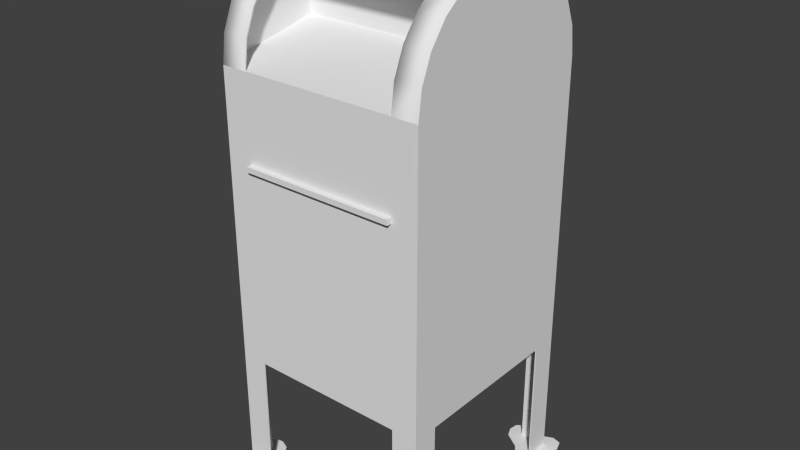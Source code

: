# Source: mailbox.blend  (saved by Blender 2.75.0; exported with 4.5.12 LTS)
import bpy
from mathutils import Matrix  # noqa: F401  (used for matrix-valued properties, if any)

bpy.ops.wm.read_factory_settings(use_empty=True)
scene = bpy.context.scene
scene.name = 'Scene'

# ---- collections
col_collection_1 = bpy.data.collections.new('Collection 1'); scene.collection.children.link(col_collection_1)

# ---- world
world_world = bpy.data.worlds.new('World'); scene.world = world_world
world_world.color = (0.05088, 0.05088, 0.05088)
world_world.use_sun_shadow = False
world_world.sun_shadow_jitter_overblur = 0.0
world_world.cycles.sampling_method = 'MANUAL'
world_world.cycles.sample_map_resolution = 256

# ---- meshes
me_plane = bpy.data.meshes.new('Plane')
me_plane.from_pydata([(-1.0, -1.0, -0.75), (1.5, -1.0, -0.75), (-1.0, -1.0, 11.5), (1.5, -1.0, 11.5), (-1.0, 1.5, -0.75), (-1.0, 1.5, 11.5), (1.5, -0.875, -0.75), (1.5, -0.875, 11.5), (-0.875, -0.875, -0.75), (-0.875, -0.875, 11.5), (-0.875, 1.5, -0.75), (-0.875, 1.5, 11.5), (19.0, -1.0, -0.75), (19.0, 1.5, -0.75), (19.0, -1.0, 11.5), (19.0, 1.5, 11.5), (16.5, -1.0, -0.75), (16.5, -1.0, 11.5), (18.88, 1.5, -0.75), (18.88, 1.5, 11.5), (18.88, -0.875, -0.75), (18.88, -0.875, 11.5), (16.5, -0.875, -0.75), (16.5, -0.875, 11.5), (19.0, 19.0, -0.75), (16.5, 19.0, -0.75), (19.0, 19.0, 11.5), (16.5, 19.0, 11.5), (19.0, 16.5, -0.75), (19.0, 16.5, 11.5), (16.5, 18.88, -0.75), (16.5, 18.88, 11.5), (18.88, 18.88, -0.75), (18.88, 18.88, 11.5), (18.88, 16.5, -0.75), (18.88, 16.5, 11.5), (-1.0, 19.0, -0.75), (-1.0, 16.5, -0.75), (-1.0, 19.0, 11.5), (-1.0, 16.5, 11.5), (1.5, 19.0, -0.75), (1.5, 19.0, 11.5), (-0.875, 16.5, -0.75), (-0.875, 16.5, 11.5), (-0.875, 18.88, -0.75), (-0.875, 18.88, 11.5), (1.5, 18.88, -0.75), (1.5, 18.88, 11.5), (-1.0, -1.0, 39.0), (1.5, -1.0, 39.0), (-1.0, 1.5, 39.0), (19.0, -1.0, 39.0), (19.0, 1.5, 39.0), (16.5, -1.0, 39.0), (19.0, 19.0, 39.0), (16.5, 19.0, 39.0), (19.0, 16.5, 39.0), (-1.0, 19.0, 39.0), (-1.0, 16.5, 39.0), (1.5, 19.0, 39.0), (-1.0, -0.6592, 41.59), (1.5, -0.6592, 41.59), (-1.0, 0.3398, 44.0), (1.5, 0.3398, 44.0), (-1.0, 1.929, 46.07), (1.5, 1.929, 46.07), (-1.0, 4.0, 47.66), (1.5, 4.0, 47.66), (-1.0, 6.412, 48.66), (1.5, 6.412, 48.66), (-1.0, 9.0, 49.0), (1.5, 9.0, 49.0), (-1.0, 11.59, 48.66), (1.5, 11.59, 48.66), (-1.0, 14.0, 47.66), (1.5, 14.0, 47.66), (-1.0, 16.07, 46.07), (1.5, 16.07, 46.07), (-1.0, 17.66, 44.0), (1.5, 17.66, 44.0), (-1.0, 18.66, 41.59), (1.5, 18.66, 41.59), (1.5, -0.5385, 41.56), (-0.875, -0.875, 39.0), (19.0, -0.6592, 41.59), (16.5, -0.6592, 41.59), (19.0, 0.3398, 44.0), (16.5, 0.3398, 44.0), (19.0, 1.929, 46.07), (16.5, 1.929, 46.07), (19.0, 4.0, 47.66), (16.5, 4.0, 47.66), (19.0, 6.412, 48.66), (16.5, 6.412, 48.66), (19.0, 9.0, 49.0), (16.5, 9.0, 49.0), (19.0, 11.59, 48.66), (16.5, 11.59, 48.66), (19.0, 14.0, 47.66), (16.5, 14.0, 47.66), (19.0, 16.07, 46.07), (16.5, 16.07, 46.07), (19.0, 17.66, 44.0), (16.5, 17.66, 44.0), (19.0, 18.66, 41.59), (16.5, 18.66, 41.59), (16.5, -0.875, 39.0), (1.5, -0.875, 39.0), (18.88, 9.0, 48.87), (18.88, 9.0, 41.0), (-0.875, 9.0, 41.0), (-0.875, 9.0, 48.87), (1.5, 9.0, 48.87), (16.5, 9.0, 41.0), (1.5, 9.0, 41.0), (18.88, -0.875, 39.0), (18.88, -0.5385, 41.56), (18.88, 0.448, 43.94), (18.88, 2.017, 45.98), (18.88, 4.063, 47.55), (18.88, 6.444, 48.54), (16.5, 9.0, 48.87), (16.5, -0.5385, 41.56), (16.5, 0.448, 43.94), (16.5, 2.017, 45.98), (16.5, 4.063, 47.55), (16.5, 6.444, 48.54), (1.5, 0.448, 43.94), (1.5, 2.017, 45.98), (1.5, 4.063, 47.55), (1.5, 6.444, 48.54), (-0.875, -0.5385, 41.56), (-0.875, 0.448, 43.94), (-0.875, 2.017, 45.98), (-0.875, 4.063, 47.55), (-0.875, 6.444, 48.54), (16.5, -1.0, 30.5), (1.5, -1.0, 30.5), (16.5, -1.0, 31.0), (1.5, -1.0, 31.0), (1.5, -1.5, 31.0), (1.5, -1.5, 30.5), (16.5, -1.5, 31.0), (16.5, -1.5, 30.5), (-2.125, -2.125, -1.0), (-2.375, -1.25, -1.0), (-1.25, -2.375, -1.0), (2.875, -0.875, -0.75), (2.75, -1.75, -0.75), (-0.125, -1.75, -1.0), (1.0, -1.75, -1.0), (2.0, -2.25, -1.0), (2.75, -1.75, -1.0), (2.0, -2.25, -0.75), (2.875, -0.875, -1.0), (-0.125, -1.75, -0.75), (2.5, 0.0, -1.0), (-2.375, -1.25, -0.75), (1.0, 1.0, -1.0), (-2.125, -2.125, -0.75), (0.0, 2.5, -1.0), (-1.25, -2.375, -0.75), (-0.875, 2.875, -1.0), (1.0, -1.75, -0.75), (-1.75, 2.75, -1.0), (-2.25, 2.0, -1.0), (-1.875, -0.125, -1.0), (-1.875, 1.0, -1.0), (2.5, 0.0, -0.75), (1.0, 1.0, -0.75), (0.0, 2.5, -0.75), (-0.875, 2.875, -0.75), (-1.75, 2.75, -0.75), (-2.25, 2.0, -0.75), (-1.875, -0.125, -0.75), (-1.875, 1.0, -0.75), (-2.125, 20.12, -1.0), (-2.375, 19.25, -1.0), (-1.25, 20.38, -1.0), (2.875, 18.88, -0.75), (2.75, 19.75, -0.75), (-0.125, 19.75, -1.0), (1.0, 19.75, -1.0), (2.0, 20.25, -1.0), (2.75, 19.75, -1.0), (2.0, 20.25, -0.75), (2.875, 18.88, -1.0), (-0.125, 19.75, -0.75), (2.5, 18.0, -1.0), (-2.375, 19.25, -0.75), (1.0, 17.0, -1.0), (-2.125, 20.12, -0.75), (0.0, 15.5, -1.0), (-1.25, 20.38, -0.75), (-0.875, 15.12, -1.0), (1.0, 19.75, -0.75), (-1.75, 15.25, -1.0), (-2.25, 16.0, -1.0), (-1.875, 18.12, -1.0), (-1.875, 17.0, -1.0), (2.5, 18.0, -0.75), (1.0, 17.0, -0.75), (0.0, 15.5, -0.75), (-0.875, 15.12, -0.75), (-1.75, 15.25, -0.75), (-2.25, 16.0, -0.75), (-1.875, 18.12, -0.75), (-1.875, 17.0, -0.75), (20.12, 20.12, -1.0), (19.25, 20.38, -1.0), (20.38, 19.25, -1.0), (18.88, 15.12, -0.75), (19.75, 15.25, -0.75), (19.75, 18.12, -1.0), (19.75, 17.0, -1.0), (20.25, 16.0, -1.0), (19.75, 15.25, -1.0), (20.25, 16.0, -0.75), (18.88, 15.12, -1.0), (19.75, 18.12, -0.75), (18.0, 15.5, -1.0), (19.25, 20.38, -0.75), (17.0, 17.0, -1.0), (20.12, 20.12, -0.75), (15.5, 18.0, -1.0), (20.38, 19.25, -0.75), (15.12, 18.88, -1.0), (19.75, 17.0, -0.75), (15.25, 19.75, -1.0), (16.0, 20.25, -1.0), (18.12, 19.88, -1.0), (17.0, 19.88, -1.0), (18.0, 15.5, -0.75), (17.0, 17.0, -0.75), (15.5, 18.0, -0.75), (15.12, 18.88, -0.75), (15.25, 19.75, -0.75), (16.0, 20.25, -0.75), (18.12, 19.88, -0.75), (17.0, 19.88, -0.75), (20.12, -2.125, -1.0), (20.38, -1.25, -1.0), (19.25, -2.375, -1.0), (15.12, -0.875, -0.75), (15.25, -1.75, -0.75), (18.12, -1.75, -1.0), (17.0, -1.75, -1.0), (16.0, -2.25, -1.0), (15.25, -1.75, -1.0), (16.0, -2.25, -0.75), (15.12, -0.875, -1.0), (18.12, -1.75, -0.75), (15.5, -2.384e-07, -1.0), (20.38, -1.25, -0.75), (17.0, 1.0, -1.0), (20.12, -2.125, -0.75), (18.0, 2.5, -1.0), (19.25, -2.375, -0.75), (19.0, 3.0, -1.0), (17.0, -1.75, -0.75), (19.88, 2.875, -1.0), (20.25, 2.0, -1.0), (19.88, -0.125, -1.0), (19.88, 1.0, -1.0), (15.5, -2.384e-07, -0.75), (17.0, 1.0, -0.75), (18.0, 2.5, -0.75), (19.0, 3.0, -0.75), (19.88, 2.875, -0.75), (20.25, 2.0, -0.75), (19.88, -0.125, -0.75), (19.88, 1.0, -0.75)], [(48, 83), (51, 115)], [(0, 1, 3, 2), (0, 2, 5, 4), (3, 1, 6, 7), (7, 6, 8, 9), (9, 8, 10, 11), (5, 11, 10, 4), (12, 13, 15, 14), (12, 14, 17, 16), (15, 13, 18, 19), (19, 18, 20, 21), (21, 20, 22, 23), (17, 23, 22, 16), (24, 25, 27, 26), (24, 26, 29, 28), (27, 25, 30, 31), (31, 30, 32, 33), (33, 32, 34, 35), (29, 35, 34, 28), (36, 37, 39, 38), (36, 38, 41, 40), (39, 37, 42, 43), (43, 42, 44, 45), (45, 44, 46, 47), (41, 47, 46, 40), (7, 23, 17, 3), (5, 39, 43, 11), (19, 35, 29, 15), (31, 47, 41, 27), (33, 35, 31), (45, 47, 43), (9, 11, 7), (21, 23, 19), (7, 11, 43, 47, 31, 35, 19, 23), (14, 15, 52, 51), (27, 41, 59, 55), (29, 26, 54, 56), (26, 27, 55, 54), (49, 139, 138, 53), (15, 29, 56, 52), (41, 38, 57, 59), (39, 5, 50, 58), (5, 2, 48, 50), (38, 39, 58, 57), (48, 49, 61, 60), (60, 61, 63, 62), (62, 63, 65, 64), (64, 65, 67, 66), (66, 67, 69, 68), (68, 69, 71, 70), (70, 71, 73, 72), (72, 73, 75, 74), (74, 75, 77, 76), (76, 77, 79, 78), (78, 79, 81, 80), (57, 80, 81, 59), (53, 51, 84, 85), (85, 84, 86, 87), (87, 86, 88, 89), (89, 88, 90, 91), (91, 90, 92, 93), (93, 92, 94, 95), (95, 94, 96, 97), (97, 96, 98, 99), (99, 98, 100, 101), (101, 100, 102, 103), (103, 102, 104, 105), (55, 105, 104, 54), (48, 60, 62, 64, 66, 68, 70, 72, 74, 76, 78, 80, 57, 58, 50), (52, 56, 54, 104, 102, 100, 98, 96, 94, 92, 90, 88, 86, 84, 51), (55, 59, 81, 105), (79, 103, 105, 81), (77, 101, 103, 79), (75, 99, 101, 77), (73, 97, 99, 75), (71, 95, 97, 73), (69, 93, 95, 71), (67, 91, 93, 69), (112, 114, 113, 121), (126, 121, 108, 120), (121, 113, 109, 108), (114, 112, 111, 110), (116, 115, 106, 122), (109, 113, 106, 115), (119, 118, 124, 125), (117, 116, 122, 123), (120, 119, 125, 126), (118, 117, 123, 124), (110, 83, 107, 114), (53, 106, 107, 49), (113, 114, 107, 106), (109, 115, 116, 117, 118, 119, 120, 108), (130, 135, 111, 112), (129, 134, 135, 130), (133, 134, 129, 128), (127, 132, 133, 128), (131, 132, 127, 82), (83, 131, 82, 107), (110, 111, 135, 134, 133, 132, 131, 83), (67, 129, 125, 91), (67, 65, 128, 129), (63, 127, 128, 65), (63, 61, 82, 127), (61, 49, 107, 82), (85, 122, 106, 53), (87, 123, 122, 85), (89, 124, 123, 87), (91, 125, 124, 89), (126, 125, 129, 130), (126, 130, 112, 121), (139, 137, 141, 140), (3, 17, 136, 137), (2, 137, 139, 48), (51, 138, 136, 14), (53, 138, 51), (17, 14, 136), (3, 137, 2), (48, 139, 49), (141, 143, 142, 140), (136, 138, 142, 143), (138, 139, 140, 142), (137, 136, 143, 141), (144, 145, 166, 167, 165, 164, 162, 160, 158, 156, 154, 152, 151, 150, 149, 146), (162, 171, 170, 160), (156, 168, 147, 154), (149, 155, 161, 146), (164, 172, 171, 162), (150, 163, 155, 149), (165, 173, 172, 164), (158, 169, 168, 156), (151, 153, 163, 150), (145, 157, 174, 166), (152, 148, 153, 151), (166, 174, 175, 167), (144, 159, 157, 145), (160, 170, 169, 158), (167, 175, 173, 165), (146, 161, 159, 144), (154, 147, 148, 152), (159, 161, 0), (0, 155, 163, 1), (155, 0, 161), (4, 175, 174, 0), (174, 157, 0), (157, 159, 0), (163, 153, 1), (153, 148, 1), (1, 148, 147, 6), (147, 168, 6), (6, 168, 169, 8), (8, 169, 170, 10), (10, 171, 172, 4), (171, 10, 170), (175, 4, 173), (172, 173, 4), (176, 178, 181, 182, 183, 184, 186, 188, 190, 192, 194, 196, 197, 199, 198, 177), (194, 192, 202, 203), (188, 186, 179, 200), (181, 178, 193, 187), (196, 194, 203, 204), (182, 181, 187, 195), (197, 196, 204, 205), (190, 188, 200, 201), (183, 182, 195, 185), (177, 198, 206, 189), (184, 183, 185, 180), (198, 199, 207, 206), (176, 177, 189, 191), (192, 190, 201, 202), (199, 197, 205, 207), (178, 176, 191, 193), (186, 184, 180, 179), (36, 40, 195, 187), (187, 193, 36), (191, 36, 193), (189, 36, 191), (206, 36, 189), (37, 36, 206, 207), (207, 205, 37), (204, 37, 205), (42, 37, 204, 203), (203, 202, 42), (44, 42, 202, 201), (46, 44, 201, 200), (200, 179, 46), (40, 46, 179, 180), (195, 40, 185), (180, 185, 40), (208, 210, 213, 214, 215, 216, 218, 220, 222, 224, 226, 228, 229, 231, 230, 209), (226, 224, 234, 235), (220, 218, 211, 232), (213, 210, 225, 219), (228, 226, 235, 236), (214, 213, 219, 227), (229, 228, 236, 237), (222, 220, 232, 233), (215, 214, 227, 217), (209, 230, 238, 221), (216, 215, 217, 212), (230, 231, 239, 238), (208, 209, 221, 223), (224, 222, 233, 234), (231, 229, 237, 239), (210, 208, 223, 225), (218, 216, 212, 211), (240, 242, 245, 246, 247, 248, 250, 252, 254, 256, 258, 260, 261, 263, 262, 241), (258, 256, 266, 267), (252, 250, 243, 264), (245, 242, 257, 251), (260, 258, 267, 268), (246, 245, 251, 259), (261, 260, 268, 269), (254, 252, 264, 265), (247, 246, 259, 249), (241, 262, 270, 253), (248, 247, 249, 244), (262, 263, 271, 270), (240, 241, 253, 255), (256, 254, 265, 266), (263, 261, 269, 271), (242, 240, 255, 257), (250, 248, 244, 243), (24, 28, 227, 219), (219, 225, 24), (223, 24, 225), (221, 24, 223), (238, 24, 221), (25, 24, 238, 239), (239, 237, 25), (236, 25, 237), (30, 25, 236, 235), (235, 234, 30), (32, 30, 234, 233), (34, 32, 233, 232), (28, 34, 211, 212), (232, 211, 34), (212, 217, 28), (227, 28, 217), (12, 16, 259, 251), (251, 257, 12), (255, 12, 257), (253, 12, 255), (270, 12, 253), (13, 12, 270, 271), (271, 269, 13), (18, 13, 268, 267), (268, 13, 269), (267, 266, 18), (20, 18, 266, 265), (22, 20, 265, 264), (16, 22, 243, 244), (264, 243, 22), (244, 249, 16), (259, 16, 249)])
me_plane.polygons.foreach_set('use_smooth', [0, 0, 0, 0, 0, 0, 0, 0, 0, 0, 0, 0, 0, 0, 0, 0, 0, 0, 0, 0, 0, 0, 0, 0, 0, 0, 0, 0, 0, 0, 0, 0, 0, 0, 0, 0, 0, 0, 0, 0, 0, 0, 0, 1, 1, 1, 1, 1, 1, 1, 1, 1, 1, 1, 1, 1, 1, 1, 1, 1, 1, 1, 1, 1, 1, 1, 1, 0, 0, 1, 1, 1, 1, 1, 1, 1, 1, 0, 1, 0, 0, 1, 0, 1, 1, 1, 1, 0, 0, 0, 0, 1, 1, 1, 1, 1, 1, 0, 0, 0, 0, 0, 0, 0, 0, 0, 0, 1, 1, 0, 0, 0, 0, 0, 0, 0, 0, 0, 0, 0, 0, 0, 1, 1, 1, 1, 1, 1, 1, 1, 1, 1, 1, 1, 1, 1, 1, 1, 0, 0, 0, 0, 0, 0, 0, 0, 0, 0, 0, 0, 0, 0, 0, 0, 0, 1, 1, 1, 1, 1, 1, 1, 1, 1, 1, 1, 1, 1, 1, 1, 1, 0, 0, 0, 0, 0, 0, 0, 0, 0, 0, 0, 0, 0, 0, 0, 0, 0, 1, 1, 1, 1, 1, 1, 1, 1, 1, 1, 1, 1, 1, 1, 1, 1, 0, 1, 1, 1, 1, 1, 1, 1, 1, 1, 1, 1, 1, 1, 1, 1, 1, 0, 0, 0, 0, 0, 0, 0, 0, 0, 0, 0, 0, 0, 0, 0, 0, 0, 0, 0, 0, 0, 0, 0, 0, 0, 0, 0, 0, 0, 0, 0, 0])
_uv = me_plane.uv_layers.new(name='UVMap')
_uv.uv.foreach_set('vector', [0.07942, 0.5728, 0.1174, 0.5728, 0.1174, 0.7591, 0.07942, 0.7591, 0.07942, 0.5728, 0.07942, 0.7591, 0.04141, 0.7591, 0.04141, 0.5728, 0.1174, 0.7591, 0.1174, 0.5728, 0.1207, 0.5728, 0.1207, 0.759, 0.1207, 0.759, 0.1207, 0.5728, 0.1568, 0.5728, 0.1568, 0.759, 0.002056, 0.759, 0.002056, 0.5728, 0.03816, 0.5728, 0.03816, 0.759, 0.04141, 0.7591, 0.03816, 0.759, 0.03816, 0.5728, 0.04141, 0.5728, 0.07942, 0.5728, 0.1174, 0.5728, 0.1174, 0.7591, 0.07942, 0.7591, 0.07942, 0.5728, 0.07942, 0.7591, 0.04141, 0.7591, 0.04141, 0.5728, 0.1174, 0.7591, 0.1174, 0.5728, 0.1207, 0.5728, 0.1207, 0.759, 0.1207, 0.759, 0.1207, 0.5728, 0.1568, 0.5728, 0.1568, 0.759, 0.002056, 0.759, 0.002056, 0.5728, 0.03816, 0.5728, 0.03816, 0.759, 0.04141, 0.7591, 0.03816, 0.759, 0.03816, 0.5728, 0.04141, 0.5728, 0.07942, 0.5728, 0.1174, 0.5728, 0.1174, 0.7591, 0.07941, 0.7591, 0.07942, 0.5728, 0.07941, 0.7591, 0.04141, 0.7591, 0.04141, 0.5728, 0.1174, 0.7591, 0.1174, 0.5728, 0.1207, 0.5728, 0.1207, 0.759, 0.1207, 0.759, 0.1207, 0.5728, 0.1568, 0.5728, 0.1568, 0.759, 0.002054, 0.759, 0.002057, 0.5728, 0.03816, 0.5728, 0.03816, 0.759, 0.04141, 0.7591, 0.03816, 0.759, 0.03816, 0.5728, 0.04141, 0.5728, 0.07942, 0.5728, 0.1174, 0.5728, 0.1174, 0.7591, 0.07941, 0.7591, 0.07942, 0.5728, 0.07941, 0.7591, 0.04141, 0.7591, 0.04141, 0.5728, 0.1174, 0.7591, 0.1174, 0.5728, 0.1207, 0.5728, 0.1207, 0.759, 0.1207, 0.759, 0.1207, 0.5728, 0.1568, 0.5728, 0.1568, 0.759, 0.002054, 0.759, 0.002057, 0.5728, 0.03816, 0.5728, 0.03816, 0.759, 0.04141, 0.7591, 0.03816, 0.759, 0.03816, 0.5728, 0.04141, 0.5728, 0.7046, 0.0335, 0.7046, 0.2194, 0.7013, 0.2194, 0.7013, 0.03352, 0.734, 0.0008173, 0.9199, 0.0008174, 0.9199, 0.004062, 0.734, 0.004062, 0.734, 0.2488, 0.9199, 0.2488, 0.9199, 0.2521, 0.734, 0.2521, 0.9494, 0.2194, 0.9494, 0.0335, 0.9526, 0.03348, 0.9526, 0.2194, 0.9494, 0.2488, 0.9199, 0.2488, 0.9494, 0.2194, 0.9494, 0.004062, 0.9494, 0.0335, 0.9199, 0.004062, 0.7046, 0.004062, 0.734, 0.004062, 0.7046, 0.0335, 0.7046, 0.2488, 0.7046, 0.2194, 0.734, 0.2488, 0.7046, 0.0335, 0.734, 0.004062, 0.9199, 0.004062, 0.9494, 0.0335, 0.9494, 0.2194, 0.9199, 0.2488, 0.734, 0.2488, 0.7046, 0.2194, 0.001611, 0.00154, 0.03938, 0.00154, 0.03938, 0.4169, 0.001611, 0.4169, 0.3552, 0.4673, 0.6066, 0.4673, 0.6066, 0.9282, 0.3552, 0.9282, 0.266, 0.00154, 0.3037, 0.00154, 0.3037, 0.4169, 0.266, 0.4169, 0.3133, 0.4673, 0.3552, 0.4673, 0.3552, 0.9282, 0.3133, 0.9282, 0.3553, 0.4617, 0.3554, 0.3283, 0.6075, 0.3283, 0.6075, 0.4616, 0.03938, 0.00154, 0.266, 0.00154, 0.266, 0.4169, 0.03938, 0.4169, 0.6066, 0.4673, 0.6485, 0.4673, 0.6485, 0.9282, 0.6066, 0.9282, 0.03938, 0.00154, 0.266, 0.00154, 0.266, 0.4169, 0.03938, 0.4169, 0.266, 0.00154, 0.3037, 0.00154, 0.3037, 0.4169, 0.266, 0.4169, 0.001612, 0.00154, 0.03938, 0.00154, 0.03938, 0.4169, 0.001611, 0.4169, 0.6533, 0.1357, 0.6968, 0.1357, 0.6968, 0.1811, 0.6533, 0.1811, 0.6533, 0.1811, 0.6968, 0.1811, 0.6968, 0.2264, 0.6533, 0.2264, 0.6533, 0.2264, 0.6968, 0.2264, 0.6968, 0.2718, 0.6533, 0.2718, 0.6533, 0.2718, 0.6968, 0.2718, 0.6968, 0.3171, 0.6533, 0.3171, 0.6533, 0.3171, 0.6968, 0.3171, 0.6968, 0.3625, 0.6533, 0.3625, 0.6533, 0.3625, 0.6968, 0.3625, 0.6968, 0.4078, 0.6533, 0.4078, 0.6533, 0.4078, 0.6968, 0.4078, 0.6968, 0.4532, 0.6533, 0.4532, 0.6533, 0.4532, 0.6968, 0.4532, 0.6968, 0.4985, 0.6533, 0.4985, 0.6533, 0.4985, 0.6968, 0.4985, 0.6968, 0.5439, 0.6533, 0.5439, 0.6533, 0.5439, 0.6968, 0.5439, 0.6968, 0.5892, 0.6533, 0.5892, 0.6533, 0.5892, 0.6968, 0.5892, 0.6968, 0.6345, 0.6533, 0.6345, 0.6533, 0.6799, 0.6533, 0.6345, 0.6968, 0.6345, 0.6968, 0.6799, 0.9573, 0.1357, 1.001, 0.1357, 1.001, 0.1811, 0.9573, 0.1811, 0.9573, 0.1811, 1.001, 0.1811, 1.001, 0.2264, 0.9573, 0.2264, 0.9573, 0.2264, 1.001, 0.2264, 1.001, 0.2718, 0.9573, 0.2718, 0.9573, 0.2718, 1.001, 0.2718, 1.001, 0.3171, 0.9573, 0.3171, 0.9573, 0.3171, 1.001, 0.3171, 1.001, 0.3625, 0.9573, 0.3625, 0.9573, 0.3625, 1.001, 0.3625, 1.001, 0.4078, 0.9573, 0.4078, 0.9573, 0.4078, 1.001, 0.4078, 1.001, 0.4532, 0.9573, 0.4532, 0.9573, 0.4532, 1.001, 0.4532, 1.001, 0.4985, 0.9573, 0.4985, 0.9573, 0.4985, 1.001, 0.4985, 1.001, 0.5439, 0.9573, 0.5439, 0.9573, 0.5439, 1.001, 0.5439, 1.001, 0.5892, 0.9573, 0.5892, 0.9573, 0.5892, 1.001, 0.5892, 1.001, 0.6345, 0.9573, 0.6345, 0.9573, 0.6799, 0.9573, 0.6345, 1.001, 0.6345, 1.001, 0.6799, 0.3037, 0.4169, 0.2986, 0.456, 0.2835, 0.4925, 0.2595, 0.5238, 0.2282, 0.5478, 0.1918, 0.5628, 0.1527, 0.568, 0.1136, 0.5628, 0.07714, 0.5478, 0.04585, 0.5238, 0.02185, 0.4925, 0.006758, 0.456, 0.001611, 0.4169, 0.03938, 0.4169, 0.266, 0.4169, 0.03938, 0.4169, 0.266, 0.4169, 0.3037, 0.4169, 0.2986, 0.456, 0.2835, 0.4925, 0.2595, 0.5238, 0.2282, 0.5478, 0.1918, 0.5628, 0.1527, 0.568, 0.1136, 0.5628, 0.07714, 0.5478, 0.04586, 0.5238, 0.02185, 0.4925, 0.006759, 0.456, 0.001611, 0.4169, 0.9573, 0.6799, 0.6968, 0.6799, 0.6968, 0.6345, 0.9573, 0.6345, 0.6968, 0.5892, 0.9573, 0.5892, 0.9573, 0.6345, 0.6968, 0.6345, 0.6968, 0.5439, 0.9573, 0.5439, 0.9573, 0.5892, 0.6968, 0.5892, 0.6968, 0.4985, 0.9573, 0.4985, 0.9573, 0.5439, 0.6968, 0.5439, 0.6968, 0.4532, 0.9573, 0.4532, 0.9573, 0.4985, 0.6968, 0.4985, 0.6968, 0.4078, 0.9573, 0.4078, 0.9573, 0.4532, 0.6968, 0.4532, 0.6968, 0.3625, 0.9573, 0.3625, 0.9573, 0.4078, 0.6968, 0.4078, 0.6968, 0.3171, 0.9573, 0.3171, 0.9573, 0.3625, 0.6968, 0.3625, 0.696, 0.9979, 0.696, 0.8615, 0.9558, 0.8615, 0.9558, 0.9979, 0.04038, 0.9565, 0.04038, 0.9956, 0.004366, 0.9956, 0.004366, 0.9565, 0.9558, 0.9979, 0.9558, 0.8615, 0.9969, 0.8615, 0.9969, 0.9979, 0.696, 0.8615, 0.696, 0.9979, 0.6548, 0.9979, 0.6548, 0.8615, 0.004366, 0.8002, 0.004365, 0.7611, 0.04038, 0.7611, 0.04038, 0.8002, 0.9969, 0.8615, 0.9558, 0.8615, 0.9558, 0.687, 0.9969, 0.687, 0.004366, 0.9174, 0.004366, 0.8783, 0.04038, 0.8783, 0.04038, 0.9174, 0.004366, 0.8392, 0.004366, 0.8002, 0.04038, 0.8002, 0.04038, 0.8392, 0.004366, 0.9565, 0.004366, 0.9174, 0.04038, 0.9174, 0.04038, 0.9565, 0.004366, 0.8783, 0.004366, 0.8392, 0.04038, 0.8392, 0.04038, 0.8783, 0.6548, 0.8615, 0.6548, 0.687, 0.696, 0.687, 0.696, 0.8615, 0.9558, 0.6824, 0.9558, 0.687, 0.696, 0.687, 0.696, 0.6824, 0.9558, 0.8615, 0.696, 0.8615, 0.696, 0.687, 0.9558, 0.687, 0.2325, 0.764, 0.04557, 0.7644, 0.06118, 0.8096, 0.08795, 0.8492, 0.1241, 0.8805, 0.1671, 0.9015, 0.214, 0.9105, 0.2617, 0.9072, 0.2678, 0.9565, 0.3038, 0.9565, 0.3038, 0.9956, 0.2678, 0.9956, 0.2678, 0.9174, 0.3038, 0.9174, 0.3038, 0.9565, 0.2678, 0.9565, 0.3038, 0.8783, 0.3038, 0.9174, 0.2678, 0.9174, 0.2678, 0.8783, 0.2678, 0.8392, 0.3038, 0.8392, 0.3038, 0.8783, 0.2678, 0.8783, 0.3038, 0.8002, 0.3038, 0.8392, 0.2678, 0.8392, 0.2678, 0.8002, 0.3038, 0.7611, 0.3038, 0.8002, 0.2678, 0.8002, 0.2678, 0.7611, 0.2326, 0.7642, 0.2616, 0.9074, 0.2139, 0.9107, 0.167, 0.9015, 0.124, 0.8805, 0.08796, 0.8491, 0.06125, 0.8094, 0.04573, 0.7642, 0.5286, 0.9305, 0.5286, 0.9321, 0.4352, 0.9327, 0.4352, 0.9311, 0.5286, 0.9305, 0.5623, 0.935, 0.5619, 0.9366, 0.5286, 0.9321, 0.5938, 0.9481, 0.5929, 0.9495, 0.5619, 0.9366, 0.5623, 0.935, 0.5938, 0.9481, 0.6207, 0.9689, 0.6196, 0.9701, 0.5929, 0.9495, 0.6207, 0.9689, 0.6414, 0.996, 0.64, 0.9968, 0.6196, 0.9701, 0.3429, 0.969, 0.344, 0.9702, 0.3235, 0.9968, 0.3221, 0.996, 0.3699, 0.9484, 0.3707, 0.9498, 0.344, 0.9702, 0.3429, 0.969, 0.4014, 0.9354, 0.4018, 0.937, 0.3707, 0.9498, 0.3699, 0.9484, 0.4352, 0.9311, 0.4352, 0.9327, 0.4018, 0.937, 0.4014, 0.9354, 0.04038, 0.9565, 0.04038, 0.9174, 0.2678, 0.9174, 0.2678, 0.9565, 0.04038, 0.9565, 0.2678, 0.9565, 0.2678, 0.9956, 0.04038, 0.9956, 0.7014, 0.2838, 0.7014, 0.2759, 0.7092, 0.2759, 0.7092, 0.2838, 0.3555, 0.001452, 0.6075, 0.001486, 0.6075, 0.3198, 0.3554, 0.3198, 0.3136, 0.001447, 0.3554, 0.3198, 0.3554, 0.3283, 0.3136, 0.4615, 0.6492, 0.4615, 0.6075, 0.3283, 0.6075, 0.3198, 0.6494, 0.001504, 0.6075, 0.4616, 0.6075, 0.3283, 0.6492, 0.4615, 0.6075, 0.001486, 0.6494, 0.001504, 0.6075, 0.3198, 0.3555, 0.001452, 0.3554, 0.3198, 0.3136, 0.001447, 0.3136, 0.4615, 0.3554, 0.3283, 0.3553, 0.4617, 0.7092, 0.2759, 0.9444, 0.2759, 0.9444, 0.2838, 0.7092, 0.2838, 0.9523, 0.2759, 0.9523, 0.2838, 0.9444, 0.2838, 0.9444, 0.2759, 0.9444, 0.2916, 0.7092, 0.2916, 0.7092, 0.2838, 0.9444, 0.2838, 0.7092, 0.2681, 0.9444, 0.2681, 0.9444, 0.2759, 0.7092, 0.2759, 0.164, 0.7386, 0.1618, 0.7188, 0.1766, 0.6964, 0.1807, 0.6721, 0.1762, 0.6491, 0.1897, 0.6347, 0.209, 0.6352, 0.2266, 0.6464, 0.2428, 0.6824, 0.2715, 0.7094, 0.2765, 0.7297, 0.2706, 0.7481, 0.2526, 0.7562, 0.2328, 0.7418, 0.2086, 0.7377, 0.182, 0.7472, 0.7407, 0.2595, 0.7407, 0.263, 0.7275, 0.263, 0.7275, 0.2595, 0.9256, 0.2595, 0.9256, 0.263, 0.9124, 0.263, 0.9124, 0.2595, 0.8564, 0.2595, 0.8564, 0.263, 0.8385, 0.263, 0.8385, 0.2595, 0.753, 0.2595, 0.753, 0.263, 0.7407, 0.263, 0.7407, 0.2595, 0.872, 0.2595, 0.872, 0.263, 0.8564, 0.263, 0.8564, 0.2595, 0.7656, 0.2595, 0.7656, 0.263, 0.753, 0.263, 0.753, 0.2595, 0.9507, 0.2595, 0.9507, 0.263, 0.9256, 0.263, 0.9256, 0.2595, 0.8876, 0.2595, 0.8876, 0.263, 0.872, 0.263, 0.872, 0.2595, 0.8132, 0.2595, 0.8132, 0.263, 0.7961, 0.263, 0.7961, 0.2595, 0.9001, 0.2595, 0.9001, 0.263, 0.8876, 0.263, 0.8876, 0.2595, 0.7961, 0.2595, 0.7961, 0.263, 0.7804, 0.263, 0.7804, 0.2595, 0.8258, 0.2595, 0.8258, 0.263, 0.8132, 0.263, 0.8132, 0.2595, 0.7275, 0.2595, 0.7275, 0.263, 0.7024, 0.263, 0.7024, 0.2595, 0.7804, 0.2595, 0.7804, 0.263, 0.7656, 0.263, 0.7656, 0.2595, 0.8385, 0.2595, 0.8385, 0.263, 0.8258, 0.263, 0.8258, 0.2595, 0.9124, 0.2595, 0.9124, 0.263, 0.9001, 0.263, 0.9001, 0.2595, 0.3099, 0.5873, 0.3121, 0.6071, 0.2815, 0.6076, 0.2815, 0.6076, 0.2946, 0.6292, 0.2905, 0.6535, 0.2725, 0.6616, 0.2946, 0.6292, 0.2815, 0.6076, 0.3121, 0.6071, 0.2275, 0.5986, 0.2415, 0.5815, 0.2658, 0.5855, 0.2815, 0.6076, 0.2658, 0.5855, 0.2919, 0.5788, 0.2815, 0.6076, 0.2919, 0.5788, 0.3099, 0.5873, 0.2815, 0.6076, 0.2905, 0.6535, 0.2977, 0.6769, 0.2725, 0.6616, 0.2977, 0.6769, 0.2842, 0.6912, 0.2725, 0.6616, 0.2725, 0.6616, 0.2842, 0.6912, 0.2649, 0.6908, 0.2698, 0.6611, 0.2649, 0.6908, 0.2473, 0.6795, 0.2698, 0.6611, 0.2698, 0.6611, 0.2473, 0.6795, 0.2311, 0.6436, 0.2784, 0.6098, 0.2784, 0.6098, 0.2311, 0.6436, 0.2023, 0.6166, 0.2271, 0.6013, 0.2271, 0.6013, 0.1974, 0.5963, 0.2033, 0.5779, 0.2275, 0.5986, 0.1974, 0.5963, 0.2271, 0.6013, 0.2023, 0.6166, 0.2415, 0.5815, 0.2275, 0.5986, 0.2212, 0.5698, 0.2033, 0.5779, 0.2212, 0.5698, 0.2275, 0.5986, 0.164, 0.7386, 0.1618, 0.7188, 0.1793, 0.6968, 0.1834, 0.6725, 0.1762, 0.6491, 0.1897, 0.6347, 0.209, 0.6352, 0.2266, 0.6464, 0.2428, 0.6824, 0.2715, 0.7094, 0.2765, 0.7297, 0.2706, 0.7481, 0.2526, 0.7562, 0.2324, 0.7445, 0.2081, 0.7404, 0.182, 0.7472, 0.7407, 0.263, 0.7275, 0.263, 0.7275, 0.2595, 0.7407, 0.2595, 0.9256, 0.263, 0.9124, 0.263, 0.9124, 0.2595, 0.9256, 0.2595, 0.8564, 0.263, 0.8385, 0.263, 0.8385, 0.2595, 0.8564, 0.2595, 0.753, 0.263, 0.7407, 0.263, 0.7407, 0.2595, 0.753, 0.2595, 0.872, 0.263, 0.8564, 0.263, 0.8564, 0.2595, 0.872, 0.2595, 0.7656, 0.263, 0.753, 0.263, 0.753, 0.2595, 0.7656, 0.2595, 0.9507, 0.263, 0.9256, 0.263, 0.9256, 0.2595, 0.9507, 0.2595, 0.8876, 0.263, 0.872, 0.263, 0.872, 0.2595, 0.8876, 0.2595, 0.8132, 0.263, 0.7961, 0.263, 0.7961, 0.2595, 0.8132, 0.2595, 0.9001, 0.263, 0.8876, 0.263, 0.8876, 0.2595, 0.9001, 0.2595, 0.7961, 0.263, 0.7804, 0.263, 0.7804, 0.2595, 0.7961, 0.2595, 0.8258, 0.263, 0.8132, 0.263, 0.8132, 0.2595, 0.8258, 0.2595, 0.7275, 0.263, 0.7024, 0.263, 0.7024, 0.2595, 0.7275, 0.2595, 0.7804, 0.263, 0.7656, 0.263, 0.7656, 0.2595, 0.7804, 0.2595, 0.8385, 0.263, 0.8258, 0.263, 0.8258, 0.2595, 0.8385, 0.2595, 0.9124, 0.263, 0.9001, 0.263, 0.9001, 0.2595, 0.9124, 0.2595, 0.2815, 0.6076, 0.2275, 0.5986, 0.241, 0.5842, 0.2653, 0.5882, 0.2653, 0.5882, 0.2919, 0.5788, 0.2815, 0.6076, 0.3099, 0.5873, 0.2815, 0.6076, 0.2919, 0.5788, 0.3121, 0.6071, 0.2815, 0.6076, 0.3099, 0.5873, 0.2973, 0.6296, 0.2815, 0.6076, 0.3121, 0.6071, 0.2725, 0.6616, 0.2815, 0.6076, 0.2973, 0.6296, 0.2932, 0.6539, 0.2932, 0.6539, 0.2977, 0.6769, 0.2725, 0.6616, 0.2842, 0.6912, 0.2725, 0.6616, 0.2977, 0.6769, 0.2698, 0.6611, 0.2725, 0.6616, 0.2842, 0.6912, 0.2649, 0.6908, 0.2649, 0.6908, 0.2473, 0.6795, 0.2698, 0.6611, 0.2784, 0.6098, 0.2698, 0.6611, 0.2473, 0.6795, 0.2311, 0.6436, 0.2271, 0.6013, 0.2784, 0.6098, 0.2311, 0.6436, 0.2023, 0.6166, 0.2023, 0.6166, 0.1974, 0.5963, 0.2271, 0.6013, 0.2275, 0.5986, 0.2271, 0.6013, 0.1974, 0.5963, 0.2033, 0.5779, 0.241, 0.5842, 0.2275, 0.5986, 0.2212, 0.5698, 0.2033, 0.5779, 0.2212, 0.5698, 0.2275, 0.5986, 0.164, 0.7386, 0.1618, 0.7188, 0.1793, 0.6968, 0.1834, 0.6725, 0.1762, 0.6491, 0.1897, 0.6347, 0.209, 0.6352, 0.2266, 0.6464, 0.2428, 0.6824, 0.2715, 0.7094, 0.2765, 0.7297, 0.2706, 0.7481, 0.2526, 0.7562, 0.2324, 0.7445, 0.2081, 0.7404, 0.182, 0.7472, 0.7407, 0.263, 0.7275, 0.263, 0.7275, 0.2595, 0.7407, 0.2595, 0.9256, 0.263, 0.9124, 0.263, 0.9124, 0.2595, 0.9256, 0.2595, 0.8564, 0.263, 0.8385, 0.263, 0.8385, 0.2595, 0.8564, 0.2595, 0.753, 0.263, 0.7407, 0.263, 0.7407, 0.2595, 0.753, 0.2595, 0.872, 0.263, 0.8564, 0.263, 0.8564, 0.2595, 0.872, 0.2595, 0.7656, 0.263, 0.753, 0.263, 0.753, 0.2595, 0.7656, 0.2595, 0.9507, 0.263, 0.9256, 0.263, 0.9256, 0.2595, 0.9507, 0.2595, 0.8876, 0.263, 0.872, 0.263, 0.872, 0.2595, 0.8876, 0.2595, 0.8132, 0.263, 0.7961, 0.263, 0.7961, 0.2595, 0.8132, 0.2595, 0.9001, 0.263, 0.8876, 0.263, 0.8876, 0.2595, 0.9001, 0.2595, 0.7961, 0.263, 0.7804, 0.263, 0.7804, 0.2595, 0.7961, 0.2595, 0.8258, 0.263, 0.8132, 0.263, 0.8132, 0.2595, 0.8258, 0.2595, 0.7275, 0.263, 0.7024, 0.263, 0.7024, 0.2595, 0.7275, 0.2595, 0.7804, 0.263, 0.7656, 0.263, 0.7656, 0.2595, 0.7804, 0.2595, 0.8385, 0.263, 0.8258, 0.263, 0.8258, 0.2595, 0.8385, 0.2595, 0.9124, 0.263, 0.9001, 0.263, 0.9001, 0.2595, 0.9124, 0.2595, 0.1629, 0.7371, 0.1607, 0.7173, 0.1782, 0.6952, 0.1822, 0.6709, 0.1751, 0.6475, 0.1886, 0.6332, 0.2079, 0.6336, 0.2254, 0.6449, 0.2416, 0.6808, 0.2704, 0.7078, 0.2776, 0.7312, 0.2718, 0.7497, 0.2515, 0.7546, 0.2313, 0.7429, 0.207, 0.7389, 0.1809, 0.7456, 0.9116, 0.2595, 0.9272, 0.2595, 0.9272, 0.263, 0.9116, 0.263, 0.726, 0.2595, 0.7392, 0.2595, 0.7392, 0.263, 0.726, 0.263, 0.7953, 0.2595, 0.8132, 0.2595, 0.8132, 0.263, 0.7953, 0.263, 0.8993, 0.2595, 0.9116, 0.2595, 0.9116, 0.263, 0.8993, 0.263, 0.7796, 0.2595, 0.7953, 0.2595, 0.7953, 0.263, 0.7796, 0.263, 0.8861, 0.2595, 0.8993, 0.2595, 0.8993, 0.263, 0.8861, 0.263, 0.7009, 0.2595, 0.726, 0.2595, 0.726, 0.263, 0.7009, 0.263, 0.7641, 0.2595, 0.7796, 0.2595, 0.7796, 0.263, 0.7641, 0.263, 0.8385, 0.2595, 0.8556, 0.2595, 0.8556, 0.263, 0.8385, 0.263, 0.7515, 0.2595, 0.7641, 0.2595, 0.7641, 0.263, 0.7515, 0.263, 0.8556, 0.2595, 0.8712, 0.2595, 0.8712, 0.263, 0.8556, 0.263, 0.8258, 0.2595, 0.8385, 0.2595, 0.8385, 0.263, 0.8258, 0.263, 0.9272, 0.2595, 0.9522, 0.2595, 0.9522, 0.263, 0.9272, 0.263, 0.8712, 0.2595, 0.8861, 0.2595, 0.8861, 0.263, 0.8712, 0.263, 0.8132, 0.2595, 0.8258, 0.2595, 0.8258, 0.263, 0.8132, 0.263, 0.7392, 0.2595, 0.7515, 0.2595, 0.7515, 0.263, 0.7392, 0.263, 0.2815, 0.6076, 0.2275, 0.5986, 0.241, 0.5842, 0.2653, 0.5882, 0.2653, 0.5882, 0.2919, 0.5788, 0.2815, 0.6076, 0.3099, 0.5873, 0.2815, 0.6076, 0.2919, 0.5788, 0.3121, 0.6071, 0.2815, 0.6076, 0.3099, 0.5873, 0.2973, 0.6296, 0.2815, 0.6076, 0.3121, 0.6071, 0.2725, 0.6616, 0.2815, 0.6076, 0.2973, 0.6296, 0.2932, 0.6539, 0.2932, 0.6539, 0.2977, 0.6769, 0.2725, 0.6616, 0.2842, 0.6912, 0.2725, 0.6616, 0.2977, 0.6769, 0.2698, 0.6611, 0.2725, 0.6616, 0.2842, 0.6912, 0.2649, 0.6908, 0.2649, 0.6908, 0.2473, 0.6795, 0.2698, 0.6611, 0.2784, 0.6098, 0.2698, 0.6611, 0.2473, 0.6795, 0.2311, 0.6436, 0.2271, 0.6013, 0.2784, 0.6098, 0.2311, 0.6436, 0.2023, 0.6166, 0.2275, 0.5986, 0.2271, 0.6013, 0.1974, 0.5963, 0.2033, 0.5779, 0.2023, 0.6166, 0.1974, 0.5963, 0.2271, 0.6013, 0.2033, 0.5779, 0.2212, 0.5698, 0.2275, 0.5986, 0.241, 0.5842, 0.2275, 0.5986, 0.2212, 0.5698, 0.2804, 0.606, 0.2264, 0.597, 0.2399, 0.5826, 0.2642, 0.5867, 0.2642, 0.5867, 0.2907, 0.5772, 0.2804, 0.606, 0.3087, 0.5858, 0.2804, 0.606, 0.2907, 0.5772, 0.311, 0.6056, 0.2804, 0.606, 0.3087, 0.5858, 0.2961, 0.628, 0.2804, 0.606, 0.311, 0.6056, 0.2714, 0.66, 0.2804, 0.606, 0.2961, 0.628, 0.2921, 0.6523, 0.2921, 0.6523, 0.2966, 0.6753, 0.2714, 0.66, 0.2687, 0.6595, 0.2714, 0.66, 0.2853, 0.6928, 0.266, 0.6924, 0.2853, 0.6928, 0.2714, 0.66, 0.2966, 0.6753, 0.266, 0.6924, 0.2462, 0.678, 0.2687, 0.6595, 0.2772, 0.6083, 0.2687, 0.6595, 0.2462, 0.678, 0.23, 0.642, 0.226, 0.5997, 0.2772, 0.6083, 0.23, 0.642, 0.2012, 0.615, 0.2264, 0.597, 0.226, 0.5997, 0.1963, 0.5947, 0.2021, 0.5763, 0.2012, 0.615, 0.1963, 0.5947, 0.226, 0.5997, 0.2021, 0.5763, 0.2201, 0.5682, 0.2264, 0.597, 0.2399, 0.5826, 0.2264, 0.597, 0.2201, 0.5682])
me_plane.use_remesh_preserve_volume = False
me_plane.use_remesh_preserve_attributes = False
me_plane.use_mirror_vertex_groups = False
me_plane.update()

# ---- objects
ob_plane = bpy.data.objects.new('Plane', me_plane)

# ---- transforms, parenting, visibility, modifiers, constraints
ob_plane.location = (1.0, 1.0, 1.0)
ob_plane.lineart.crease_threshold = 0.0

# ---- collection membership
col_collection_1.objects.link(ob_plane)

# ---- scene / render settings (as saved in the file)
scene.frame_start = 1; scene.frame_end = 250; scene.frame_set(1)
scene.render.engine = 'BLENDER_EEVEE_NEXT'
scene.render.resolution_percentage = 50
scene.render.dither_intensity = 0.0
scene.cycles.use_denoising = False
scene.cycles.samples = 10
scene.cycles.sampling_pattern = 'TABULATED_SOBOL'
scene.cycles.light_sampling_threshold = 0.0
scene.cycles.use_adaptive_sampling = False
scene.cycles.use_light_tree = False
scene.cycles.blur_glossy = 0.0
scene.cycles.pixel_filter_type = 'GAUSSIAN'
scene.cycles.sample_clamp_indirect = 0.0
scene.view_settings.view_transform = 'Standard'
bpy.context.view_layer.update()

# ---- added for rendering (the .blend has no active camera and no usable light): camera, sun
cam_auto = bpy.data.cameras.new('AutoCamera')
cam_auto.lens = 50.0
cam_auto.sensor_width = 36.0
cam_auto.clip_end = 1000.0
ob_auto_camera = bpy.data.objects.new('AutoCamera', cam_auto)
scene.collection.objects.link(ob_auto_camera)
ob_auto_camera.location = (65.011, -56.0132, 69.0088)
ob_auto_camera.rotation_euler = (1.09748, -7.21219e-08, 0.694738)
scene.camera = ob_auto_camera
light_auto_sun = bpy.data.lights.new('AutoSun', 'SUN')
light_auto_sun.energy = 3.0
light_auto_sun.angle = 0.0523599
ob_auto_sun = bpy.data.objects.new('AutoSun', light_auto_sun)
scene.collection.objects.link(ob_auto_sun)
ob_auto_sun.rotation_euler = (0.872665, 0.174533, 0.523599)
bpy.context.view_layer.update()
